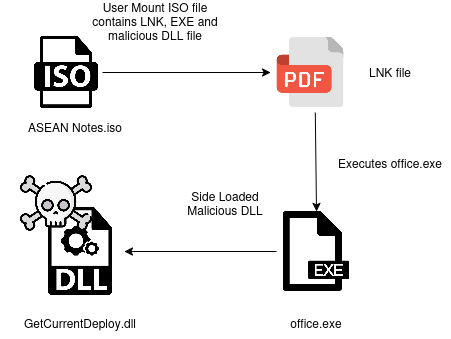

The diagram above was exported from draw.io. Its source (the exported page's mxGraphModel, read from the mxfile embedded in the PNG):
<mxGraphModel dx="1430" dy="880" grid="1" gridSize="10" guides="1" tooltips="1" connect="1" arrows="1" fold="1" page="1" pageScale="1" pageWidth="850" pageHeight="1100" math="0" shadow="0">
  <root>
    <mxCell id="0" />
    <mxCell id="1" parent="0" />
    <mxCell id="CEAY8nPhIDHP2XD5V1sA-1" value="" style="shape=image;verticalLabelPosition=bottom;labelBackgroundColor=default;verticalAlign=top;aspect=fixed;imageAspect=0;image=https://www.iconpacks.net/icons/2/free-pdf-file-icon-3382-thumb.png;" vertex="1" parent="1">
      <mxGeometry x="470" y="244" width="80" height="80" as="geometry" />
    </mxCell>
    <mxCell id="CEAY8nPhIDHP2XD5V1sA-3" value="LNK file" style="text;html=1;align=center;verticalAlign=middle;whiteSpace=wrap;rounded=0;" vertex="1" parent="1">
      <mxGeometry x="560" y="269" width="60" height="30" as="geometry" />
    </mxCell>
    <mxCell id="CEAY8nPhIDHP2XD5V1sA-7" style="edgeStyle=orthogonalEdgeStyle;rounded=0;orthogonalLoop=1;jettySize=auto;html=1;entryX=0;entryY=0.5;entryDx=0;entryDy=0;" edge="1" parent="1" source="CEAY8nPhIDHP2XD5V1sA-4" target="CEAY8nPhIDHP2XD5V1sA-1">
      <mxGeometry relative="1" as="geometry" />
    </mxCell>
    <mxCell id="CEAY8nPhIDHP2XD5V1sA-4" value="" style="shape=image;verticalLabelPosition=bottom;labelBackgroundColor=default;verticalAlign=top;aspect=fixed;imageAspect=0;image=https://cdn-icons-png.flaticon.com/512/28/28791.png;" vertex="1" parent="1">
      <mxGeometry x="230" y="248" width="72" height="72" as="geometry" />
    </mxCell>
    <mxCell id="CEAY8nPhIDHP2XD5V1sA-5" value="User Mount ISO file contains LNK, EXE and malicious DLL file" style="text;html=1;align=center;verticalAlign=middle;whiteSpace=wrap;rounded=0;" vertex="1" parent="1">
      <mxGeometry x="280" y="218" width="150" height="30" as="geometry" />
    </mxCell>
    <mxCell id="CEAY8nPhIDHP2XD5V1sA-6" value="ASEAN Notes.iso" style="text;html=1;align=center;verticalAlign=middle;whiteSpace=wrap;rounded=0;" vertex="1" parent="1">
      <mxGeometry x="200" y="324" width="150" height="30" as="geometry" />
    </mxCell>
    <mxCell id="CEAY8nPhIDHP2XD5V1sA-8" style="rounded=0;orthogonalLoop=1;jettySize=auto;html=1;entryX=0.5;entryY=0;entryDx=0;entryDy=0;exitX=0.56;exitY=1.002;exitDx=0;exitDy=0;exitPerimeter=0;" edge="1" parent="1" source="CEAY8nPhIDHP2XD5V1sA-1" target="CEAY8nPhIDHP2XD5V1sA-9">
      <mxGeometry relative="1" as="geometry">
        <mxPoint x="460" y="330" as="sourcePoint" />
        <mxPoint x="510" y="486" as="targetPoint" />
      </mxGeometry>
    </mxCell>
    <mxCell id="CEAY8nPhIDHP2XD5V1sA-13" style="edgeStyle=orthogonalEdgeStyle;rounded=0;orthogonalLoop=1;jettySize=auto;html=1;" edge="1" parent="1" source="CEAY8nPhIDHP2XD5V1sA-9" target="CEAY8nPhIDHP2XD5V1sA-12">
      <mxGeometry relative="1" as="geometry" />
    </mxCell>
    <mxCell id="CEAY8nPhIDHP2XD5V1sA-9" value="" style="shape=image;verticalLabelPosition=bottom;labelBackgroundColor=default;verticalAlign=top;aspect=fixed;imageAspect=0;image=https://cdn-icons-png.flaticon.com/512/71/71611.png;" vertex="1" parent="1">
      <mxGeometry x="476" y="423" width="80" height="80" as="geometry" />
    </mxCell>
    <mxCell id="CEAY8nPhIDHP2XD5V1sA-10" value="Executes office.exe" style="text;html=1;align=center;verticalAlign=middle;whiteSpace=wrap;rounded=0;" vertex="1" parent="1">
      <mxGeometry x="530" y="360" width="120" height="30" as="geometry" />
    </mxCell>
    <mxCell id="CEAY8nPhIDHP2XD5V1sA-12" value="" style="shape=image;verticalLabelPosition=bottom;labelBackgroundColor=default;verticalAlign=top;aspect=fixed;imageAspect=0;image=https://cdn-icons-png.flaticon.com/512/29/29510.png;" vertex="1" parent="1">
      <mxGeometry x="236" y="419" width="88" height="88" as="geometry" />
    </mxCell>
    <mxCell id="CEAY8nPhIDHP2XD5V1sA-14" value="Side Loaded Malicious DLL" style="text;html=1;align=center;verticalAlign=middle;whiteSpace=wrap;rounded=0;" vertex="1" parent="1">
      <mxGeometry x="365" y="400" width="120" height="30" as="geometry" />
    </mxCell>
    <mxCell id="CEAY8nPhIDHP2XD5V1sA-15" value="office.exe" style="text;html=1;align=center;verticalAlign=middle;whiteSpace=wrap;rounded=0;" vertex="1" parent="1">
      <mxGeometry x="456" y="520" width="120" height="30" as="geometry" />
    </mxCell>
    <mxCell id="CEAY8nPhIDHP2XD5V1sA-16" value="GetCurrentDeploy.dll" style="text;html=1;align=center;verticalAlign=middle;whiteSpace=wrap;rounded=0;" vertex="1" parent="1">
      <mxGeometry x="220" y="520" width="120" height="30" as="geometry" />
    </mxCell>
    <mxCell id="CEAY8nPhIDHP2XD5V1sA-17" value="" style="shape=image;verticalLabelPosition=bottom;labelBackgroundColor=default;verticalAlign=top;aspect=fixed;imageAspect=0;image=https://cdn-icons-png.flaticon.com/512/2699/2699654.png;" vertex="1" parent="1">
      <mxGeometry x="220" y="379" width="72" height="72" as="geometry" />
    </mxCell>
  </root>
</mxGraphModel>